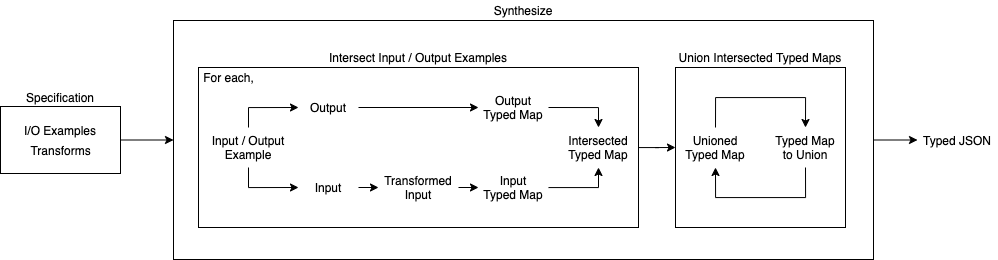

The diagram above was exported from draw.io. Its source (the exported page's mxGraphModel, read from the mxfile embedded in the PNG):
<mxGraphModel dx="971" dy="907" grid="1" gridSize="10" guides="1" tooltips="1" connect="1" arrows="1" fold="1" page="1" pageScale="1" pageWidth="1100" pageHeight="850" math="0" shadow="0">
  <root>
    <mxCell id="0" />
    <mxCell id="1" parent="0" />
    <mxCell id="280" style="edgeStyle=orthogonalEdgeStyle;rounded=0;orthogonalLoop=1;jettySize=auto;html=1;entryX=0;entryY=0.5;entryDx=0;entryDy=0;" edge="1" parent="1" source="251" target="278">
      <mxGeometry relative="1" as="geometry" />
    </mxCell>
    <mxCell id="251" value="" style="rounded=0;whiteSpace=wrap;html=1;fillColor=none;" vertex="1" parent="1">
      <mxGeometry x="216" y="133" width="700" height="239" as="geometry" />
    </mxCell>
    <mxCell id="276" style="edgeStyle=orthogonalEdgeStyle;rounded=0;orthogonalLoop=1;jettySize=auto;html=1;entryX=0;entryY=0.5;entryDx=0;entryDy=0;" edge="1" parent="1" source="252" target="271">
      <mxGeometry relative="1" as="geometry" />
    </mxCell>
    <mxCell id="252" value="" style="rounded=0;whiteSpace=wrap;html=1;fillColor=none;" vertex="1" parent="1">
      <mxGeometry x="241" y="180" width="440" height="160" as="geometry" />
    </mxCell>
    <mxCell id="253" style="edgeStyle=orthogonalEdgeStyle;rounded=0;orthogonalLoop=1;jettySize=auto;html=1;exitX=1;exitY=0.5;exitDx=0;exitDy=0;entryX=0;entryY=0.5;entryDx=0;entryDy=0;" edge="1" source="254" target="256" parent="1">
      <mxGeometry relative="1" as="geometry" />
    </mxCell>
    <mxCell id="254" value="Input" style="text;html=1;strokeColor=none;fillColor=none;align=center;verticalAlign=middle;whiteSpace=wrap;rounded=0;" vertex="1" parent="1">
      <mxGeometry x="341" y="280" width="60" height="40" as="geometry" />
    </mxCell>
    <mxCell id="255" style="edgeStyle=orthogonalEdgeStyle;rounded=0;orthogonalLoop=1;jettySize=auto;html=1;exitX=1;exitY=0.5;exitDx=0;exitDy=0;entryX=0;entryY=0.5;entryDx=0;entryDy=0;" edge="1" source="256" target="258" parent="1">
      <mxGeometry relative="1" as="geometry" />
    </mxCell>
    <mxCell id="256" value="Transformed&lt;br&gt;Input" style="text;html=1;strokeColor=none;fillColor=none;align=center;verticalAlign=middle;whiteSpace=wrap;rounded=0;" vertex="1" parent="1">
      <mxGeometry x="421" y="280" width="80" height="40" as="geometry" />
    </mxCell>
    <mxCell id="257" style="edgeStyle=orthogonalEdgeStyle;rounded=0;orthogonalLoop=1;jettySize=auto;html=1;entryX=0.5;entryY=1;entryDx=0;entryDy=0;" edge="1" source="258" target="266" parent="1">
      <mxGeometry relative="1" as="geometry" />
    </mxCell>
    <mxCell id="258" value="Input&lt;br&gt;Typed Map" style="text;html=1;strokeColor=none;fillColor=none;align=center;verticalAlign=middle;whiteSpace=wrap;rounded=0;" vertex="1" parent="1">
      <mxGeometry x="521" y="280" width="70" height="40" as="geometry" />
    </mxCell>
    <mxCell id="259" style="edgeStyle=orthogonalEdgeStyle;rounded=0;orthogonalLoop=1;jettySize=auto;html=1;exitX=1;exitY=0.5;exitDx=0;exitDy=0;entryX=0.5;entryY=0;entryDx=0;entryDy=0;" edge="1" source="260" target="266" parent="1">
      <mxGeometry relative="1" as="geometry" />
    </mxCell>
    <mxCell id="260" value="Output&lt;br&gt;Typed Map" style="text;html=1;strokeColor=none;fillColor=none;align=center;verticalAlign=middle;whiteSpace=wrap;rounded=0;" vertex="1" parent="1">
      <mxGeometry x="521" y="200" width="70" height="40" as="geometry" />
    </mxCell>
    <mxCell id="261" style="edgeStyle=orthogonalEdgeStyle;rounded=0;orthogonalLoop=1;jettySize=auto;html=1;entryX=0;entryY=0.5;entryDx=0;entryDy=0;" edge="1" source="262" target="260" parent="1">
      <mxGeometry relative="1" as="geometry" />
    </mxCell>
    <mxCell id="262" value="Output" style="text;html=1;strokeColor=none;fillColor=none;align=center;verticalAlign=middle;whiteSpace=wrap;rounded=0;" vertex="1" parent="1">
      <mxGeometry x="341" y="200" width="60" height="40" as="geometry" />
    </mxCell>
    <mxCell id="263" style="edgeStyle=orthogonalEdgeStyle;rounded=0;orthogonalLoop=1;jettySize=auto;html=1;entryX=0;entryY=0.5;entryDx=0;entryDy=0;exitX=0.5;exitY=0;exitDx=0;exitDy=0;" edge="1" source="265" target="262" parent="1">
      <mxGeometry relative="1" as="geometry" />
    </mxCell>
    <mxCell id="264" style="edgeStyle=orthogonalEdgeStyle;rounded=0;orthogonalLoop=1;jettySize=auto;html=1;entryX=0;entryY=0.5;entryDx=0;entryDy=0;" edge="1" source="265" target="254" parent="1">
      <mxGeometry relative="1" as="geometry">
        <Array as="points">
          <mxPoint x="291" y="300" />
        </Array>
      </mxGeometry>
    </mxCell>
    <mxCell id="265" value="Input / Output&lt;br&gt;Example" style="text;html=1;strokeColor=none;fillColor=none;align=center;verticalAlign=middle;whiteSpace=wrap;rounded=0;" vertex="1" parent="1">
      <mxGeometry x="241" y="240" width="100" height="40" as="geometry" />
    </mxCell>
    <mxCell id="266" value="Intersected&lt;br&gt;Typed Map" style="text;html=1;strokeColor=none;fillColor=none;align=center;verticalAlign=middle;whiteSpace=wrap;rounded=0;" vertex="1" parent="1">
      <mxGeometry x="601" y="240" width="80" height="40" as="geometry" />
    </mxCell>
    <mxCell id="267" value="Intersect Input / Output Examples" style="text;html=1;strokeColor=none;fillColor=none;align=center;verticalAlign=middle;whiteSpace=wrap;rounded=0;" vertex="1" parent="1">
      <mxGeometry x="341" y="160" width="240" height="20" as="geometry" />
    </mxCell>
    <mxCell id="268" value="For each," style="text;html=1;align=center;verticalAlign=middle;resizable=0;points=[];autosize=1;fillColor=none;" vertex="1" parent="1">
      <mxGeometry x="236" y="180" width="70" height="20" as="geometry" />
    </mxCell>
    <mxCell id="269" value="" style="rounded=0;whiteSpace=wrap;html=1;fillColor=none;" vertex="1" parent="1">
      <mxGeometry x="718" y="180" width="170" height="160" as="geometry" />
    </mxCell>
    <mxCell id="270" style="edgeStyle=orthogonalEdgeStyle;rounded=0;orthogonalLoop=1;jettySize=auto;html=1;entryX=0.5;entryY=0;entryDx=0;entryDy=0;exitX=0.5;exitY=0;exitDx=0;exitDy=0;" edge="1" source="271" target="273" parent="1">
      <mxGeometry relative="1" as="geometry">
        <Array as="points">
          <mxPoint x="758" y="210" />
          <mxPoint x="848" y="210" />
        </Array>
      </mxGeometry>
    </mxCell>
    <mxCell id="271" value="Unioned&lt;br&gt;Typed Map" style="text;html=1;strokeColor=none;fillColor=none;align=center;verticalAlign=middle;whiteSpace=wrap;rounded=0;" vertex="1" parent="1">
      <mxGeometry x="718" y="240" width="80" height="40" as="geometry" />
    </mxCell>
    <mxCell id="272" style="edgeStyle=orthogonalEdgeStyle;rounded=0;orthogonalLoop=1;jettySize=auto;html=1;entryX=0.5;entryY=1;entryDx=0;entryDy=0;exitX=0.5;exitY=1;exitDx=0;exitDy=0;" edge="1" source="273" target="271" parent="1">
      <mxGeometry relative="1" as="geometry">
        <Array as="points">
          <mxPoint x="848" y="310" />
          <mxPoint x="758" y="310" />
        </Array>
      </mxGeometry>
    </mxCell>
    <mxCell id="273" value="Typed Map&lt;br&gt;to Union" style="text;html=1;strokeColor=none;fillColor=none;align=center;verticalAlign=middle;whiteSpace=wrap;rounded=0;" vertex="1" parent="1">
      <mxGeometry x="808" y="240" width="80" height="40" as="geometry" />
    </mxCell>
    <mxCell id="274" value="Union Intersected Typed Maps" style="text;html=1;strokeColor=none;fillColor=none;align=center;verticalAlign=middle;whiteSpace=wrap;rounded=0;" vertex="1" parent="1">
      <mxGeometry x="693" y="160" width="220" height="20" as="geometry" />
    </mxCell>
    <mxCell id="278" value="Typed JSON" style="text;html=1;strokeColor=none;fillColor=none;align=center;verticalAlign=middle;whiteSpace=wrap;rounded=0;" vertex="1" parent="1">
      <mxGeometry x="960" y="242.5" width="80" height="20" as="geometry" />
    </mxCell>
    <mxCell id="281" value="Synthesize" style="text;html=1;strokeColor=none;fillColor=none;align=center;verticalAlign=middle;whiteSpace=wrap;rounded=0;" vertex="1" parent="1">
      <mxGeometry x="546" y="113" width="40" height="20" as="geometry" />
    </mxCell>
    <mxCell id="287" style="edgeStyle=orthogonalEdgeStyle;rounded=0;orthogonalLoop=1;jettySize=auto;html=1;entryX=0;entryY=0.5;entryDx=0;entryDy=0;" edge="1" parent="1" source="283" target="251">
      <mxGeometry relative="1" as="geometry" />
    </mxCell>
    <mxCell id="283" value="" style="rounded=0;whiteSpace=wrap;html=1;fillColor=none;strokeColor=#000000;" vertex="1" parent="1">
      <mxGeometry x="43" y="219" width="120" height="67" as="geometry" />
    </mxCell>
    <mxCell id="284" value="Specification" style="text;html=1;align=center;verticalAlign=middle;whiteSpace=wrap;rounded=0;fillColor=none;" vertex="1" parent="1">
      <mxGeometry x="58" y="200" width="90" height="20" as="geometry" />
    </mxCell>
    <mxCell id="285" value="I/O Examples" style="text;html=1;align=center;verticalAlign=middle;whiteSpace=wrap;rounded=0;fillColor=none;" vertex="1" parent="1">
      <mxGeometry x="58" y="233" width="90" height="20" as="geometry" />
    </mxCell>
    <mxCell id="286" value="Transforms" style="text;html=1;align=center;verticalAlign=middle;resizable=0;points=[];autosize=1;fillColor=none;" vertex="1" parent="1">
      <mxGeometry x="63" y="253" width="80" height="20" as="geometry" />
    </mxCell>
  </root>
</mxGraphModel>